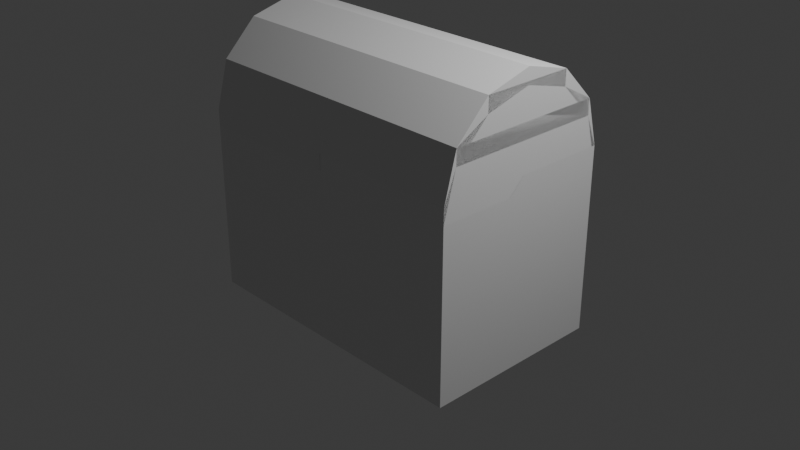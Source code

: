 # Source: Chest_Truhe.blend  (saved by Blender 4.2.66; exported with 4.5.12 LTS)
import bpy
from mathutils import Matrix  # noqa: F401  (used for matrix-valued properties, if any)

bpy.ops.wm.read_factory_settings(use_empty=True)
scene = bpy.context.scene
scene.name = 'Scene'

# ---- collections
col_collection = bpy.data.collections.new('Collection'); scene.collection.children.link(col_collection)

# ---- materials (node trees are filled in below, after node groups)
mat_material = bpy.data.materials.new('Material')
mat_material.alpha_threshold = 0.0
mat_material.roughness = 0.5
mat_material.line_color = (0.0, 0.0, 0.0, 1.0)

# ---- node groups
ng_smooth_by_angle = bpy.data.node_groups.new('Smooth by Angle', 'GeometryNodeTree')
_s = ng_smooth_by_angle.interface.new_socket(name='Mesh', in_out='OUTPUT', socket_type='NodeSocketGeometry')
_s = ng_smooth_by_angle.interface.new_socket(name='Mesh', in_out='INPUT', socket_type='NodeSocketGeometry')
_s = ng_smooth_by_angle.interface.new_socket(name='Angle', in_out='INPUT', socket_type='NodeSocketFloat')
_s.subtype = 'ANGLE'
_s.default_value = 0.5236
_s.min_value = 0.0
_s.max_value = 3.142
_s.description = 'Maximum face angle for smooth edges'
_s = ng_smooth_by_angle.interface.new_socket(name='Ignore Sharpness', in_out='INPUT', socket_type='NodeSocketBool')
_s.force_non_field = True
ng_smooth_by_angle.description = 'Set the sharpness of mesh edges based on the angle between the neighboring faces'
ng_smooth_by_angle.is_modifier = True
_N = ng_smooth_by_angle.nodes; _L = ng_smooth_by_angle.links
n0 = _N.new('GeometryNodeSetShadeSmooth'); n0.name = 'Set Shade Smooth'; n0.location = (120, -80)
n0.domain = 'EDGE'
n1 = _N.new('GeometryNodeSetShadeSmooth'); n1.name = 'Set Shade Smooth.001'; n1.location = (300, -80)
n2 = _N.new('NodeGroupOutput'); n2.name = 'Group Output'; n2.location = (480, -80)
n3 = _N.new('GeometryNodeInputMeshEdgeAngle'); n3.name = 'Edge Angle'; n3.location = (-440, -240)
n4 = _N.new('NodeGroupInput'); n4.name = 'Group Input'; n4.location = (-80, -80)
n5 = _N.new('GeometryNodeInputEdgeSmooth'); n5.name = 'Is Edge Smooth'; n5.location = (-260, -120)
n6 = _N.new('GeometryNodeInputShadeSmooth'); n6.name = 'Is Shade Smooth'; n6.location = (-440, -397)
n7 = _N.new('FunctionNodeCompare'); n7.name = 'Compare'; n7.location = (-260, -260)
n7.operation = 'LESS_EQUAL'
n7.inputs[6].default_value = (0.0, 0.0, 0.0, 0.0)
n7.inputs[7].default_value = (0.0, 0.0, 0.0, 0.0)
n8 = _N.new('FunctionNodeBooleanMath'); n8.name = 'Boolean Math.001'; n8.location = (-80, -260)
n9 = _N.new('NodeGroupInput'); n9.name = 'Group Input.001'; n9.location = (-440, -329)
n10 = _N.new('NodeGroupInput'); n10.name = 'Group Input.002'; n10.location = (-259, -189)
n11 = _N.new('FunctionNodeBooleanMath'); n11.name = 'Boolean Math'; n11.location = (-80, -149)
n11.operation = 'OR'
n12 = _N.new('FunctionNodeBooleanMath'); n12.name = 'Boolean Math.002'; n12.location = (-260, -380)
n12.operation = 'OR'
n13 = _N.new('NodeGroupInput'); n13.name = 'Group Input.003'; n13.location = (-440, -460)
_L.new(n3.outputs[0], n7.inputs[0])
_L.new(n1.outputs[0], n2.inputs[0])
_L.new(n9.outputs[1], n7.inputs[1])
_L.new(n7.outputs[0], n8.inputs[0])
_L.new(n4.outputs[0], n0.inputs[0])
_L.new(n0.outputs[0], n1.inputs[0])
_L.new(n8.outputs[0], n0.inputs[2])
_L.new(n10.outputs[2], n11.inputs[1])
_L.new(n5.outputs[0], n11.inputs[0])
_L.new(n11.outputs[0], n0.inputs[1])
_L.new(n13.outputs[2], n12.inputs[1])
_L.new(n6.outputs[0], n12.inputs[0])
_L.new(n12.outputs[0], n8.inputs[1])
n2.is_active_output = True

# ---- material node trees
mat_material.use_nodes = True; mat_material.node_tree.nodes.clear()
_N = mat_material.node_tree.nodes; _L = mat_material.node_tree.links
n0 = _N.new('ShaderNodeOutputMaterial'); n0.name = 'Material Output'; n0.location = (300, 300)
n1 = _N.new('ShaderNodeBsdfPrincipled'); n1.name = 'Principled BSDF'; n1.location = (10, 300)
n1.inputs[3].default_value = 1.45
_L.new(n1.outputs[0], n0.inputs[0])
n0.is_active_output = True

# ---- world
world_world = bpy.data.worlds.new('World'); scene.world = world_world
world_world.use_nodes = True; world_world.node_tree.nodes.clear()
_N = world_world.node_tree.nodes; _L = world_world.node_tree.links
n0 = _N.new('ShaderNodeOutputWorld'); n0.name = 'World Output'; n0.location = (300, 300)
n1 = _N.new('ShaderNodeBackground'); n1.name = 'Background'; n1.location = (10, 300)
n1.inputs[0].default_value = (0.05088, 0.05088, 0.05088, 1.0)
_L.new(n1.outputs[0], n0.inputs[0])
n0.is_active_output = True
world_world.color = (0.05088, 0.05088, 0.05088)
world_world.sun_shadow_jitter_overblur = 0.0

# ---- cameras
cam_camera = bpy.data.cameras.new('Camera')
cam_camera.clip_end = 100.0
cam_camera.ortho_scale = 7.314

# ---- lights
light_light = bpy.data.lights.new('Light', 'POINT')
light_light.energy = 1000.0
light_light.shadow_soft_size = 0.1

# ---- meshes
me_cube = bpy.data.meshes.new('Cube')
me_cube.from_pydata([(1.0, 1.0, 1.0), (1.0, 1.0, -1.0), (1.0, -1.0, 1.0), (1.0, -1.0, -1.0), (-1.0, 1.0, 1.0), (-1.0, 1.0, -1.0), (-1.0, -1.0, 1.0), (-1.0, -1.0, -1.0), (-1.0, 0.0, -1.0), (1.0, 0.0, 1.0), (-1.0, 0.0, 1.0), (1.0, 0.0, -1.0), (1.0, 1.0, 0.0), (-1.0, -1.0, 0.0), (1.0, -1.0, 0.0), (-1.0, 1.0, 0.0), (1.0, 0.0, 0.0), (-1.0, 0.0, 0.0), (-1.0, -1.0, 0.5), (1.0, 1.0, 0.5), (1.0, -1.0, 0.5), (-1.0, 1.0, 0.5), (1.0, 0.0, 0.5), (-1.0, 0.0, 0.5), (1.0, 1.0, -0.5), (1.0, -1.0, -0.5), (-1.0, 1.0, -0.5), (1.0, 0.0, -0.5), (-1.0, 0.0, -0.5), (-1.0, -1.0, -0.5), (-1.0, -1.0, 1.0), (1.0, 1.0, 1.0), (1.0, -1.0, 1.0), (-1.0, 1.0, 1.0), (1.0, 0.0, 1.0), (-1.0, 0.0, 1.0), (-1.0, -0.85, -1.0), (1.0, -0.85, 1.0), (-1.0, -0.85, 1.0), (1.0, -0.85, -1.0), (-1.0, -0.85, 0.0), (1.0, -0.85, 0.0), (-1.0, -0.85, 0.5), (1.0, -0.85, 0.5), (1.0, -0.85, -0.5), (-1.0, -0.85, -0.5), (-1.0, -0.85, 1.0), (1.0, -0.85, 1.0), (-1.0, 0.85, 1.0), (1.0, 0.85, -1.0), (-1.0, 0.85, -1.0), (1.0, 0.85, 1.0), (1.0, 0.85, 0.0), (-1.0, 0.85, 0.0), (1.0, 0.85, 0.5), (-1.0, 0.85, 0.5), (-1.0, 0.85, -0.5), (1.0, 0.85, -0.5), (1.0, 0.85, 1.0), (-1.0, 0.85, 1.0)], [], [(32, 2, 6, 30), (59, 48, 4, 33), (36, 39, 3, 7), (47, 37, 2, 32), (33, 4, 0, 31), (58, 51, 9, 34), (50, 49, 11, 8), (46, 38, 10, 35), (45, 40, 17, 28), (57, 52, 16, 27), (26, 15, 12, 24), (44, 41, 14, 25), (56, 53, 15, 26), (25, 14, 13, 29), (40, 42, 23, 17), (52, 54, 22, 16), (15, 21, 19, 12), (41, 43, 20, 14), (53, 55, 21, 15), (14, 20, 18, 13), (3, 25, 29, 7), (50, 56, 26, 5), (39, 44, 25, 3), (5, 26, 24, 1), (49, 57, 27, 11), (36, 45, 28, 8), (42, 46, 35, 23), (54, 58, 34, 22), (21, 33, 31, 19), (43, 47, 32, 20), (55, 59, 33, 21), (20, 32, 30, 18), (22, 34, 47, 43), (18, 30, 46, 42), (7, 29, 45, 36), (11, 27, 44, 39), (16, 22, 43, 41), (13, 18, 42, 40), (27, 16, 41, 44), (29, 13, 40, 45), (30, 6, 38, 46), (34, 9, 37, 47), (8, 11, 39, 36), (23, 35, 59, 55), (19, 31, 58, 54), (1, 24, 57, 49), (8, 28, 56, 50), (17, 23, 55, 53), (12, 19, 54, 52), (28, 17, 53, 56), (24, 12, 52, 57), (5, 1, 49, 50), (31, 0, 51, 58), (35, 10, 48, 59)])
me_cube.polygons.foreach_set('use_smooth', [True] * 54)
_uv = me_cube.uv_layers.new(name='UVMap')
_uv.uv.foreach_set('vector', [0.625, 0.75, 0.625, 0.75, 0.625, 1.0, 0.625, 1.0, 0.625, 0.2313, 0.625, 0.2312, 0.625, 0.25, 0.625, 0.25, 0.125, 0.7312, 0.375, 0.7312, 0.375, 0.75, 0.125, 0.75, 0.625, 0.7312, 0.625, 0.7312, 0.625, 0.75, 0.625, 0.75, 0.625, 0.25, 0.625, 0.25, 0.625, 0.5, 0.625, 0.5, 0.625, 0.5188, 0.625, 0.5187, 0.625, 0.625, 0.625, 0.625, 0.125, 0.5188, 0.375, 0.5188, 0.375, 0.625, 0.125, 0.625, 0.625, 0.01875, 0.625, 0.01875, 0.625, 0.125, 0.625, 0.125, 0.4375, 0.01875, 0.5, 0.01875, 0.5, 0.125, 0.4375, 0.125, 0.4375, 0.5188, 0.5, 0.5188, 0.5, 0.625, 0.4375, 0.625, 0.4375, 0.25, 0.5, 0.25, 0.5, 0.5, 0.4375, 0.5, 0.4375, 0.7312, 0.5, 0.7312, 0.5, 0.75, 0.4375, 0.75, 0.4375, 0.2313, 0.5, 0.2313, 0.5, 0.25, 0.4375, 0.25, 0.4375, 0.75, 0.5, 0.75, 0.5, 1.0, 0.4375, 1.0, 0.5, 0.01875, 0.5625, 0.01875, 0.5625, 0.125, 0.5, 0.125, 0.5, 0.5188, 0.5625, 0.5188, 0.5625, 0.625, 0.5, 0.625, 0.5, 0.25, 0.5625, 0.25, 0.5625, 0.5, 0.5, 0.5, 0.5, 0.7312, 0.5625, 0.7312, 0.5625, 0.75, 0.5, 0.75, 0.5, 0.2313, 0.5625, 0.2313, 0.5625, 0.25, 0.5, 0.25, 0.5, 0.75, 0.5625, 0.75, 0.5625, 1.0, 0.5, 1.0, 0.375, 0.75, 0.4375, 0.75, 0.4375, 1.0, 0.375, 1.0, 0.375, 0.2313, 0.4375, 0.2313, 0.4375, 0.25, 0.375, 0.25, 0.375, 0.7312, 0.4375, 0.7312, 0.4375, 0.75, 0.375, 0.75, 0.375, 0.25, 0.4375, 0.25, 0.4375, 0.5, 0.375, 0.5, 0.375, 0.5188, 0.4375, 0.5188, 0.4375, 0.625, 0.375, 0.625, 0.375, 0.01875, 0.4375, 0.01875, 0.4375, 0.125, 0.375, 0.125, 0.5625, 0.01875, 0.625, 0.01875, 0.625, 0.125, 0.5625, 0.125, 0.5625, 0.5188, 0.625, 0.5188, 0.625, 0.625, 0.5625, 0.625, 0.5625, 0.25, 0.625, 0.25, 0.625, 0.5, 0.5625, 0.5, 0.5625, 0.7312, 0.625, 0.7312, 0.625, 0.75, 0.5625, 0.75, 0.5625, 0.2313, 0.625, 0.2313, 0.625, 0.25, 0.5625, 0.25, 0.5625, 0.75, 0.625, 0.75, 0.625, 1.0, 0.5625, 1.0, 0.5625, 0.625, 0.625, 0.625, 0.625, 0.7312, 0.5625, 0.7312, 0.5625, 0.0, 0.625, 0.0, 0.625, 0.01875, 0.5625, 0.01875, 0.375, 0.0, 0.4375, 0.0, 0.4375, 0.01875, 0.375, 0.01875, 0.375, 0.625, 0.4375, 0.625, 0.4375, 0.7312, 0.375, 0.7312, 0.5, 0.625, 0.5625, 0.625, 0.5625, 0.7312, 0.5, 0.7312, 0.5, 0.0, 0.5625, 0.0, 0.5625, 0.01875, 0.5, 0.01875, 0.4375, 0.625, 0.5, 0.625, 0.5, 0.7312, 0.4375, 0.7312, 0.4375, 0.0, 0.5, 0.0, 0.5, 0.01875, 0.4375, 0.01875, 0.625, 0.0, 0.625, 0.0, 0.625, 0.01875, 0.625, 0.01875, 0.625, 0.625, 0.625, 0.625, 0.625, 0.7312, 0.625, 0.7312, 0.125, 0.625, 0.375, 0.625, 0.375, 0.7312, 0.125, 0.7312, 0.5625, 0.125, 0.625, 0.125, 0.625, 0.2313, 0.5625, 0.2313, 0.5625, 0.5, 0.625, 0.5, 0.625, 0.5188, 0.5625, 0.5188, 0.375, 0.5, 0.4375, 0.5, 0.4375, 0.5188, 0.375, 0.5188, 0.375, 0.125, 0.4375, 0.125, 0.4375, 0.2313, 0.375, 0.2313, 0.5, 0.125, 0.5625, 0.125, 0.5625, 0.2313, 0.5, 0.2313, 0.5, 0.5, 0.5625, 0.5, 0.5625, 0.5188, 0.5, 0.5188, 0.4375, 0.125, 0.5, 0.125, 0.5, 0.2313, 0.4375, 0.2313, 0.4375, 0.5, 0.5, 0.5, 0.5, 0.5188, 0.4375, 0.5188, 0.125, 0.5, 0.375, 0.5, 0.375, 0.5188, 0.125, 0.5188, 0.625, 0.5, 0.625, 0.5, 0.625, 0.5187, 0.625, 0.5188, 0.625, 0.125, 0.625, 0.125, 0.625, 0.2312, 0.625, 0.2313])
me_cube.materials.append(mat_material)
me_cube.use_mirror_vertex_groups = False
me_cube.update()
me_cylinder_005 = bpy.data.meshes.new('Cylinder.005')
me_cylinder_005.from_pydata([(0.0, 0.5, -0.8), (0.0, 0.5, 0.8), (0.25, 0.433, 0.8), (0.433, 0.25, -0.8), (0.5, 0.0, -0.8), (0.5, 0.0, 0.8), (-0.5, 0.0, 0.8), (-0.25, 0.433, -0.8), (-0.25, 0.433, 0.8), (0.25, 0.348, -0.8), (1.8e-23, 0.415, -0.8), (1.8e-23, 0.415, 0.8), (0.25, 0.348, 0.8), (0.433, 0.165, -0.8), (0.433, 0.165, 0.8), (0.5, -0.085, -0.8), (0.5, -0.085, 0.8), (-0.5, -0.085, 0.8), (-0.5, -0.085, -0.8), (-0.433, 0.165, -0.8), (-0.433, 0.165, 0.8), (-0.25, 0.348, -0.8), (-0.25, 0.348, 0.8), (-0.433, 0.25, -0.8), (0.25, 0.433, -0.8), (-0.433, 0.25, 0.8), (0.433, 0.25, 0.8), (-0.5, 0.0, -0.8), (0.0, 0.5, -0.6), (0.0, 0.5, -0.4), (0.0, 0.5, -0.2), (0.0, 0.5, 0.0), (0.0, 0.5, 0.2), (0.0, 0.5, 0.4), (0.0, 0.5, 0.6), (0.25, 0.433, 0.6), (0.25, 0.433, 0.4), (0.25, 0.433, 0.2), (0.25, 0.433, 0.0), (0.25, 0.433, -0.2), (0.25, 0.433, -0.4), (0.25, 0.433, -0.6), (0.433, 0.25, 0.6), (0.433, 0.25, 0.4), (0.433, 0.25, 0.2), (0.433, 0.25, 0.0), (0.433, 0.25, -0.2), (0.433, 0.25, -0.4), (0.433, 0.25, -0.6), (0.5, 0.0, 0.6), (0.5, 0.0, 0.4), (0.5, 0.0, 0.2), (0.5, 0.0, -0.2), (0.5, 0.0, -0.4), (0.5, 0.0, -0.6), (-0.5, 0.0, 0.0), (-0.5, 0.0, -0.4), (-0.5, 0.0, -0.6), (-0.433, 0.25, 0.6), (-0.433, 0.25, 0.4), (-0.433, 0.25, 0.2), (-0.433, 0.25, 0.0), (-0.433, 0.25, -0.2), (-0.433, 0.25, -0.4), (-0.433, 0.25, -0.6), (-0.25, 0.433, 0.6), (-0.25, 0.433, 0.4), (-0.25, 0.433, 0.2), (-0.25, 0.433, 0.0), (-0.25, 0.433, -0.2), (-0.25, 0.433, -0.4), (-0.25, 0.433, -0.6), (1.8e-23, 0.415, -0.6), (1.8e-23, 0.415, -0.4), (1.8e-23, 0.415, -0.2), (1.8e-23, 0.415, 0.0), (1.8e-23, 0.415, 0.2), (1.8e-23, 0.415, 0.4), (1.8e-23, 0.415, 0.6), (0.25, 0.348, 0.6), (0.25, 0.348, 0.4), (0.25, 0.348, 0.2), (0.25, 0.348, 0.0), (0.25, 0.348, -0.2), (0.25, 0.348, -0.4), (0.25, 0.348, -0.6), (0.433, 0.165, 0.6), (0.433, 0.165, 0.4), (0.433, 0.165, 0.2), (0.433, 0.165, 0.0), (0.433, 0.165, -0.2), (0.433, 0.165, -0.4), (0.433, 0.165, -0.6), (0.5, -0.085, 0.6), (0.5, -0.085, 0.4), (0.5, -0.085, 0.2), (0.5, -0.085, 0.0), (0.5, -0.085, -0.2), (0.5, -0.085, -0.4), (0.5, -0.085, -0.6), (-0.5, -0.085, 0.6), (-0.5, -0.085, 0.4), (-0.5, -0.085, 0.2), (-0.5, -0.085, 0.0), (-0.5, -0.085, -0.2), (-0.5, -0.085, -0.4), (-0.5, -0.085, -0.6), (-0.433, 0.165, 0.6), (-0.433, 0.165, 0.4), (-0.433, 0.165, 0.2), (-0.433, 0.165, 0.0), (-0.433, 0.165, -0.2), (-0.433, 0.165, -0.4), (-0.433, 0.165, -0.6), (-0.25, 0.348, 0.6), (-0.25, 0.348, 0.4), (-0.25, 0.348, 0.2), (-0.25, 0.348, 0.0), (-0.25, 0.348, -0.2), (-0.25, 0.348, -0.4), (-0.25, 0.348, -0.6), (-0.5, 0.0, 0.6), (-0.5, 0.0, 0.4), (-0.5, 0.0, 0.2), (-0.5, 0.0, -0.2), (0.5, 0.0, 0.0)], [(12, 22), (9, 21)], [(34, 35, 2, 1), (35, 42, 26, 2), (42, 49, 5, 26), (121, 58, 25, 6), (58, 65, 8, 25), (65, 34, 1, 8), (78, 11, 12, 79), (79, 12, 14, 86), (86, 14, 16, 93), (100, 17, 20, 107), (107, 20, 22, 114), (114, 22, 11, 78), (7, 23, 19, 21), (4, 3, 13, 15), (24, 0, 10, 9), (25, 8, 22, 20), (26, 5, 16, 14), (54, 4, 15, 99), (1, 2, 12, 11), (0, 7, 21, 10), (121, 6, 17, 100), (8, 1, 11, 22), (23, 27, 18, 19), (3, 24, 9, 13), (6, 25, 20, 17), (2, 26, 14, 12), (27, 57, 106, 18), (57, 56, 105, 106), (56, 124, 104, 105), (124, 55, 103, 104), (55, 123, 102, 103), (123, 122, 101, 102), (122, 121, 100, 101), (5, 49, 93, 16), (49, 50, 94, 93), (50, 51, 95, 94), (51, 125, 96, 95), (125, 52, 97, 96), (52, 53, 98, 97), (53, 54, 99, 98), (21, 120, 72, 10), (120, 119, 73, 72), (119, 118, 74, 73), (118, 117, 75, 74), (117, 116, 76, 75), (116, 115, 77, 76), (115, 114, 78, 77), (19, 113, 120, 21), (113, 112, 119, 120), (112, 111, 118, 119), (111, 110, 117, 118), (110, 109, 116, 117), (109, 108, 115, 116), (108, 107, 114, 115), (18, 106, 113, 19), (106, 105, 112, 113), (105, 104, 111, 112), (104, 103, 110, 111), (103, 102, 109, 110), (102, 101, 108, 109), (101, 100, 107, 108), (13, 92, 99, 15), (92, 91, 98, 99), (91, 90, 97, 98), (90, 89, 96, 97), (89, 88, 95, 96), (88, 87, 94, 95), (87, 86, 93, 94), (9, 85, 92, 13), (85, 84, 91, 92), (84, 83, 90, 91), (83, 82, 89, 90), (82, 81, 88, 89), (81, 80, 87, 88), (80, 79, 86, 87), (10, 72, 85, 9), (72, 73, 84, 85), (73, 74, 83, 84), (74, 75, 82, 83), (75, 76, 81, 82), (76, 77, 80, 81), (77, 78, 79, 80), (7, 0, 28, 71), (71, 28, 29, 70), (70, 29, 30, 69), (69, 30, 31, 68), (68, 31, 32, 67), (67, 32, 33, 66), (66, 33, 34, 65), (23, 7, 71, 64), (64, 71, 70, 63), (63, 70, 69, 62), (62, 69, 68, 61), (61, 68, 67, 60), (60, 67, 66, 59), (59, 66, 65, 58), (27, 23, 64, 57), (57, 64, 63, 56), (56, 63, 62, 124), (124, 62, 61, 55), (55, 61, 60, 123), (123, 60, 59, 122), (122, 59, 58, 121), (3, 4, 54, 48), (48, 54, 53, 47), (47, 53, 52, 46), (46, 52, 125, 45), (45, 125, 51, 44), (44, 51, 50, 43), (43, 50, 49, 42), (24, 3, 48, 41), (41, 48, 47, 40), (40, 47, 46, 39), (39, 46, 45, 38), (38, 45, 44, 37), (37, 44, 43, 36), (36, 43, 42, 35), (0, 24, 41, 28), (28, 41, 40, 29), (29, 40, 39, 30), (30, 39, 38, 31), (31, 38, 37, 32), (32, 37, 36, 33), (33, 36, 35, 34), (20, 14, 26, 12, 2, 8, 22, 25), (16, 17, 6, 20, 25, 26, 14, 5), (18, 15, 4, 13, 3, 23, 19, 27), (13, 19, 23, 21, 7, 24, 9, 3)])
_uv = me_cylinder_005.uv_layers.new(name='UVMap')
_uv.uv.foreach_set('vector', [1.0, 0.875, 0.9167, 0.875, 0.9167, 1.0, 1.0, 1.0, 0.9167, 0.875, 0.8333, 0.875, 0.8333, 1.0, 0.9167, 1.0, 0.8333, 0.875, 0.75, 0.875, 0.75, 1.0, 0.8333, 1.0, 0.25, 0.875, 0.1667, 0.875, 0.1667, 1.0, 0.25, 1.0, 0.1667, 0.875, 0.08333, 0.875, 0.08333, 1.0, 0.1667, 1.0, 0.08333, 0.875, 7.451e-08, 0.875, 7.451e-08, 1.0, 0.08333, 1.0, 1.0, 0.875, 1.0, 1.0, 0.9167, 1.0, 0.9167, 0.875, 0.9167, 0.875, 0.9167, 1.0, 0.8333, 1.0, 0.8333, 0.875, 0.8333, 0.875, 0.8333, 1.0, 0.75, 1.0, 0.75, 0.875, 0.25, 0.875, 0.25, 1.0, 0.1667, 1.0, 0.1667, 0.875, 0.1667, 0.875, 0.1667, 1.0, 0.08333, 1.0, 0.08333, 0.875, 0.08333, 0.875, 0.08333, 1.0, 7.451e-08, 1.0, 7.451e-08, 0.875, 0.08333, 0.0, 0.1667, 0.0, 0.1667, 0.0, 0.08333, 0.0, 0.75, 0.0, 0.8333, 0.0, 0.8333, 0.0, 0.75, 0.0, 0.9167, 0.0, 1.0, 0.0, 1.0, 0.0, 0.9167, 0.0, 0.1667, 1.0, 0.08333, 1.0, 0.08333, 1.0, 0.1667, 1.0, 0.8333, 1.0, 0.75, 1.0, 0.75, 1.0, 0.8333, 1.0, 0.75, 0.125, 0.75, 0.0, 0.75, 0.0, 0.75, 0.125, 1.0, 1.0, 0.9167, 1.0, 0.9167, 1.0, 1.0, 1.0, 7.451e-08, 0.0, 0.08333, 0.0, 0.08333, 0.0, 7.451e-08, 0.0, 0.25, 0.875, 0.25, 1.0, 0.25, 1.0, 0.25, 0.875, 0.08333, 1.0, 7.451e-08, 1.0, 7.451e-08, 1.0, 0.08333, 1.0, 0.1667, 0.0, 0.25, 0.0, 0.25, 0.0, 0.1667, 0.0, 0.8333, 0.0, 0.9167, 0.0, 0.9167, 0.0, 0.8333, 0.0, 0.25, 1.0, 0.1667, 1.0, 0.1667, 1.0, 0.25, 1.0, 0.9167, 1.0, 0.8333, 1.0, 0.8333, 1.0, 0.9167, 1.0, 0.25, 0.0, 0.25, 0.125, 0.25, 0.125, 0.25, 0.0, 0.25, 0.125, 0.25, 0.25, 0.25, 0.25, 0.25, 0.125, 0.25, 0.25, 0.25, 0.375, 0.25, 0.375, 0.25, 0.25, 0.25, 0.375, 0.25, 0.5, 0.25, 0.5, 0.25, 0.375, 0.25, 0.5, 0.25, 0.625, 0.25, 0.625, 0.25, 0.5, 0.25, 0.625, 0.25, 0.75, 0.25, 0.75, 0.25, 0.625, 0.25, 0.75, 0.25, 0.875, 0.25, 0.875, 0.25, 0.75, 0.75, 1.0, 0.75, 0.875, 0.75, 0.875, 0.75, 1.0, 0.75, 0.875, 0.75, 0.75, 0.75, 0.75, 0.75, 0.875, 0.75, 0.75, 0.75, 0.625, 0.75, 0.625, 0.75, 0.75, 0.75, 0.625, 0.75, 0.5, 0.75, 0.5, 0.75, 0.625, 0.75, 0.5, 0.75, 0.375, 0.75, 0.375, 0.75, 0.5, 0.75, 0.375, 0.75, 0.25, 0.75, 0.25, 0.75, 0.375, 0.75, 0.25, 0.75, 0.125, 0.75, 0.125, 0.75, 0.25, 0.08333, 0.0, 0.08333, 0.125, 7.451e-08, 0.125, 7.451e-08, 0.0, 0.08333, 0.125, 0.08333, 0.25, 7.451e-08, 0.25, 7.451e-08, 0.125, 0.08333, 0.25, 0.08333, 0.375, 7.451e-08, 0.375, 7.451e-08, 0.25, 0.08333, 0.375, 0.08333, 0.5, 7.451e-08, 0.5, 7.451e-08, 0.375, 0.08333, 0.5, 0.08333, 0.625, 7.451e-08, 0.625, 7.451e-08, 0.5, 0.08333, 0.625, 0.08333, 0.75, 7.451e-08, 0.75, 7.451e-08, 0.625, 0.08333, 0.75, 0.08333, 0.875, 7.451e-08, 0.875, 7.451e-08, 0.75, 0.1667, 0.0, 0.1667, 0.125, 0.08333, 0.125, 0.08333, 0.0, 0.1667, 0.125, 0.1667, 0.25, 0.08333, 0.25, 0.08333, 0.125, 0.1667, 0.25, 0.1667, 0.375, 0.08333, 0.375, 0.08333, 0.25, 0.1667, 0.375, 0.1667, 0.5, 0.08333, 0.5, 0.08333, 0.375, 0.1667, 0.5, 0.1667, 0.625, 0.08333, 0.625, 0.08333, 0.5, 0.1667, 0.625, 0.1667, 0.75, 0.08333, 0.75, 0.08333, 0.625, 0.1667, 0.75, 0.1667, 0.875, 0.08333, 0.875, 0.08333, 0.75, 0.25, 0.0, 0.25, 0.125, 0.1667, 0.125, 0.1667, 0.0, 0.25, 0.125, 0.25, 0.25, 0.1667, 0.25, 0.1667, 0.125, 0.25, 0.25, 0.25, 0.375, 0.1667, 0.375, 0.1667, 0.25, 0.25, 0.375, 0.25, 0.5, 0.1667, 0.5, 0.1667, 0.375, 0.25, 0.5, 0.25, 0.625, 0.1667, 0.625, 0.1667, 0.5, 0.25, 0.625, 0.25, 0.75, 0.1667, 0.75, 0.1667, 0.625, 0.25, 0.75, 0.25, 0.875, 0.1667, 0.875, 0.1667, 0.75, 0.8333, 0.0, 0.8333, 0.125, 0.75, 0.125, 0.75, 0.0, 0.8333, 0.125, 0.8333, 0.25, 0.75, 0.25, 0.75, 0.125, 0.8333, 0.25, 0.8333, 0.375, 0.75, 0.375, 0.75, 0.25, 0.8333, 0.375, 0.8333, 0.5, 0.75, 0.5, 0.75, 0.375, 0.8333, 0.5, 0.8333, 0.625, 0.75, 0.625, 0.75, 0.5, 0.8333, 0.625, 0.8333, 0.75, 0.75, 0.75, 0.75, 0.625, 0.8333, 0.75, 0.8333, 0.875, 0.75, 0.875, 0.75, 0.75, 0.9167, 0.0, 0.9167, 0.125, 0.8333, 0.125, 0.8333, 0.0, 0.9167, 0.125, 0.9167, 0.25, 0.8333, 0.25, 0.8333, 0.125, 0.9167, 0.25, 0.9167, 0.375, 0.8333, 0.375, 0.8333, 0.25, 0.9167, 0.375, 0.9167, 0.5, 0.8333, 0.5, 0.8333, 0.375, 0.9167, 0.5, 0.9167, 0.625, 0.8333, 0.625, 0.8333, 0.5, 0.9167, 0.625, 0.9167, 0.75, 0.8333, 0.75, 0.8333, 0.625, 0.9167, 0.75, 0.9167, 0.875, 0.8333, 0.875, 0.8333, 0.75, 1.0, 0.0, 1.0, 0.125, 0.9167, 0.125, 0.9167, 0.0, 1.0, 0.125, 1.0, 0.25, 0.9167, 0.25, 0.9167, 0.125, 1.0, 0.25, 1.0, 0.375, 0.9167, 0.375, 0.9167, 0.25, 1.0, 0.375, 1.0, 0.5, 0.9167, 0.5, 0.9167, 0.375, 1.0, 0.5, 1.0, 0.625, 0.9167, 0.625, 0.9167, 0.5, 1.0, 0.625, 1.0, 0.75, 0.9167, 0.75, 0.9167, 0.625, 1.0, 0.75, 1.0, 0.875, 0.9167, 0.875, 0.9167, 0.75, 0.08333, 0.0, 7.451e-08, 0.0, 7.451e-08, 0.125, 0.08333, 0.125, 0.08333, 0.125, 7.451e-08, 0.125, 7.451e-08, 0.25, 0.08333, 0.25, 0.08333, 0.25, 7.451e-08, 0.25, 7.451e-08, 0.375, 0.08333, 0.375, 0.08333, 0.375, 7.451e-08, 0.375, 7.451e-08, 0.5, 0.08333, 0.5, 0.08333, 0.5, 7.451e-08, 0.5, 7.451e-08, 0.625, 0.08333, 0.625, 0.08333, 0.625, 7.451e-08, 0.625, 7.451e-08, 0.75, 0.08333, 0.75, 0.08333, 0.75, 7.451e-08, 0.75, 7.451e-08, 0.875, 0.08333, 0.875, 0.1667, 0.0, 0.08333, 0.0, 0.08333, 0.125, 0.1667, 0.125, 0.1667, 0.125, 0.08333, 0.125, 0.08333, 0.25, 0.1667, 0.25, 0.1667, 0.25, 0.08333, 0.25, 0.08333, 0.375, 0.1667, 0.375, 0.1667, 0.375, 0.08333, 0.375, 0.08333, 0.5, 0.1667, 0.5, 0.1667, 0.5, 0.08333, 0.5, 0.08333, 0.625, 0.1667, 0.625, 0.1667, 0.625, 0.08333, 0.625, 0.08333, 0.75, 0.1667, 0.75, 0.1667, 0.75, 0.08333, 0.75, 0.08333, 0.875, 0.1667, 0.875, 0.25, 0.0, 0.1667, 0.0, 0.1667, 0.125, 0.25, 0.125, 0.25, 0.125, 0.1667, 0.125, 0.1667, 0.25, 0.25, 0.25, 0.25, 0.25, 0.1667, 0.25, 0.1667, 0.375, 0.25, 0.375, 0.25, 0.375, 0.1667, 0.375, 0.1667, 0.5, 0.25, 0.5, 0.25, 0.5, 0.1667, 0.5, 0.1667, 0.625, 0.25, 0.625, 0.25, 0.625, 0.1667, 0.625, 0.1667, 0.75, 0.25, 0.75, 0.25, 0.75, 0.1667, 0.75, 0.1667, 0.875, 0.25, 0.875, 0.8333, 0.0, 0.75, 0.0, 0.75, 0.125, 0.8333, 0.125, 0.8333, 0.125, 0.75, 0.125, 0.75, 0.25, 0.8333, 0.25, 0.8333, 0.25, 0.75, 0.25, 0.75, 0.375, 0.8333, 0.375, 0.8333, 0.375, 0.75, 0.375, 0.75, 0.5, 0.8333, 0.5, 0.8333, 0.5, 0.75, 0.5, 0.75, 0.625, 0.8333, 0.625, 0.8333, 0.625, 0.75, 0.625, 0.75, 0.75, 0.8333, 0.75, 0.8333, 0.75, 0.75, 0.75, 0.75, 0.875, 0.8333, 0.875, 0.9167, 0.0, 0.8333, 0.0, 0.8333, 0.125, 0.9167, 0.125, 0.9167, 0.125, 0.8333, 0.125, 0.8333, 0.25, 0.9167, 0.25, 0.9167, 0.25, 0.8333, 0.25, 0.8333, 0.375, 0.9167, 0.375, 0.9167, 0.375, 0.8333, 0.375, 0.8333, 0.5, 0.9167, 0.5, 0.9167, 0.5, 0.8333, 0.5, 0.8333, 0.625, 0.9167, 0.625, 0.9167, 0.625, 0.8333, 0.625, 0.8333, 0.75, 0.9167, 0.75, 0.9167, 0.75, 0.8333, 0.75, 0.8333, 0.875, 0.9167, 0.875, 1.0, 0.0, 0.9167, 0.0, 0.9167, 0.125, 1.0, 0.125, 1.0, 0.125, 0.9167, 0.125, 0.9167, 0.25, 1.0, 0.25, 1.0, 0.25, 0.9167, 0.25, 0.9167, 0.375, 1.0, 0.375, 1.0, 0.375, 0.9167, 0.375, 0.9167, 0.5, 1.0, 0.5, 1.0, 0.5, 0.9167, 0.5, 0.9167, 0.625, 1.0, 0.625, 1.0, 0.625, 0.9167, 0.625, 0.9167, 0.75, 1.0, 0.75, 1.0, 0.75, 0.9167, 0.75, 0.9167, 0.875, 1.0, 0.875, 0.1667, 1.0, 0.8333, 1.0, 0.8333, 1.0, 0.9167, 1.0, 0.9167, 1.0, 0.08333, 1.0, 0.08333, 1.0, 0.1667, 1.0, 0.75, 1.0, 0.25, 1.0, 0.25, 1.0, 0.1667, 1.0, 0.1667, 1.0, 0.8333, 1.0, 0.8333, 1.0, 0.75, 1.0, 0.25, 0.0, 0.75, 0.0, 0.75, 0.0, 0.8333, 0.0, 0.8333, 0.0, 0.1667, 0.0, 0.1667, 0.0, 0.25, 0.0, 0.8333, 0.0, 0.1667, 0.0, 0.1667, 0.0, 0.08333, 0.0, 0.08333, 0.0, 0.9167, 0.0, 0.9167, 0.0, 0.8333, 0.0])
me_cylinder_005.update()

# ---- objects
ob_cube = bpy.data.objects.new('Cube', me_cube)
ob_light = bpy.data.objects.new('Light', light_light)
ob_camera = bpy.data.objects.new('Camera', cam_camera)
ob_cylinder = bpy.data.objects.new('Cylinder', me_cylinder_005)

# ---- transforms, parenting, visibility, modifiers, constraints
ob_cube.location = (0.0, 0.0, 0.0)
ob_cube.scale = (1.6, 1.0, 1.0)
ob_cube.lock_rotations_4d = False
ob_cube.empty_display_type = 'ARROWS'
ob_cube.lineart.crease_threshold = 0.0
_m = ob_cube.modifiers.new('Smooth by Angle', 'NODES')
_m.node_group = ng_smooth_by_angle
_m.use_pin_to_last = True
_m.show_group_selector = False
ob_light.location = (4.076, 1.005, 5.904)
ob_light.rotation_euler = (0.6503, 0.05522, 1.866)
ob_light.lock_rotations_4d = False
ob_light.empty_display_type = 'ARROWS'
ob_light.color = (0.0, 0.0, 0.0, 0.0)
ob_light.lineart.crease_threshold = 0.0
ob_camera.location = (7.359, -6.926, 4.958)
ob_camera.rotation_euler = (1.109, 0.0, 0.8149)
ob_camera.lock_rotations_4d = False
ob_camera.empty_display_type = 'ARROWS'
ob_camera.color = (0.0, 0.0, 0.0, 0.0)
ob_camera.display_type = 'WIRE'
ob_camera.lineart.crease_threshold = 0.0
ob_cylinder.location = (0.0, -5.96e-08, 1.0)
ob_cylinder.rotation_euler = (1.571, 0.0, 1.571)
ob_cylinder.scale = (2.0, 2.0, 2.0)

# ---- collection membership
col_collection.objects.link(ob_cube)
col_collection.objects.link(ob_light)
col_collection.objects.link(ob_camera)
col_collection.objects.link(ob_cylinder)

# ---- scene / render settings (as saved in the file)
scene.camera = ob_camera
scene.frame_start = 1; scene.frame_end = 250; scene.frame_set(1)
scene.render.engine = 'BLENDER_EEVEE_NEXT'
bpy.context.view_layer.update()
